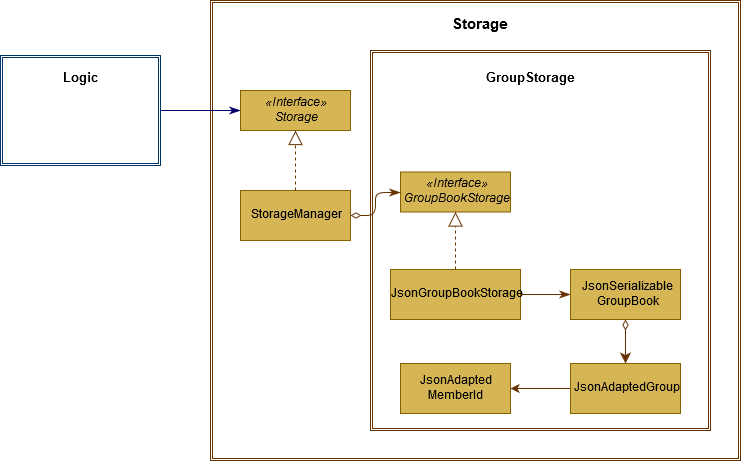

The diagram above was exported from draw.io. Its source (the exported page's mxGraphModel, read from the mxfile embedded in the PNG):
<mxGraphModel dx="1618" dy="418" grid="1" gridSize="10" guides="1" tooltips="1" connect="1" arrows="1" fold="1" page="1" pageScale="1" pageWidth="850" pageHeight="1100" math="0" shadow="0">
  <root>
    <mxCell id="wzVcUJofJRib1u_gXRZS-0" />
    <mxCell id="wzVcUJofJRib1u_gXRZS-1" parent="wzVcUJofJRib1u_gXRZS-0" />
    <mxCell id="ePzRHHH1vQJWKgltH8tp-0" value="" style="shape=ext;double=1;rounded=0;whiteSpace=wrap;html=1;fillColor=none;strokeColor=#663300;" parent="wzVcUJofJRib1u_gXRZS-1" vertex="1">
      <mxGeometry x="-20" y="50" width="560" height="460" as="geometry" />
    </mxCell>
    <mxCell id="ePzRHHH1vQJWKgltH8tp-2" value="" style="shape=ext;double=1;rounded=0;whiteSpace=wrap;html=1;fillColor=none;strokeColor=#663300;" parent="wzVcUJofJRib1u_gXRZS-1" vertex="1">
      <mxGeometry x="140" y="100" width="370" height="380" as="geometry" />
    </mxCell>
    <mxCell id="ePzRHHH1vQJWKgltH8tp-3" value="&lt;i&gt;«Interface»&lt;br&gt;AddressBookStorage&lt;/i&gt;" style="html=1;fillColor=#D6B555;strokeColor=#876100;" parent="wzVcUJofJRib1u_gXRZS-1" vertex="1">
      <mxGeometry x="158.5" y="231" width="133" height="49" as="geometry" />
    </mxCell>
    <mxCell id="ePzRHHH1vQJWKgltH8tp-4" style="edgeStyle=orthogonalEdgeStyle;rounded=1;orthogonalLoop=1;jettySize=auto;html=1;entryX=0;entryY=0.5;entryDx=0;entryDy=0;startArrow=diamondThin;startFill=0;startSize=8;endArrow=classicThin;endFill=1;endSize=8;strokeColor=#663300;" parent="wzVcUJofJRib1u_gXRZS-1" source="ePzRHHH1vQJWKgltH8tp-5" target="ePzRHHH1vQJWKgltH8tp-3" edge="1">
      <mxGeometry relative="1" as="geometry" />
    </mxCell>
    <mxCell id="ePzRHHH1vQJWKgltH8tp-5" value="StorageManager" style="html=1;fillColor=#D6B555;strokeColor=#876100;fontStyle=0" parent="wzVcUJofJRib1u_gXRZS-1" vertex="1">
      <mxGeometry x="10" y="240" width="110" height="50" as="geometry" />
    </mxCell>
    <mxCell id="ePzRHHH1vQJWKgltH8tp-6" style="orthogonalLoop=1;jettySize=auto;html=1;startArrow=none;startFill=0;endArrow=classicThin;endFill=1;strokeColor=#663300;entryX=0;entryY=0.5;entryDx=0;entryDy=0;endSize=8;startSize=8;dashed=1;" parent="wzVcUJofJRib1u_gXRZS-1" source="ePzRHHH1vQJWKgltH8tp-7" target="ePzRHHH1vQJWKgltH8tp-9" edge="1">
      <mxGeometry relative="1" as="geometry">
        <mxPoint x="345" y="346.5" as="targetPoint" />
      </mxGeometry>
    </mxCell>
    <mxCell id="ePzRHHH1vQJWKgltH8tp-7" value="JsonAddressBookStorage" style="html=1;fillColor=#D6B555;strokeColor=#876100;fontStyle=0" parent="wzVcUJofJRib1u_gXRZS-1" vertex="1">
      <mxGeometry x="150" y="315" width="150" height="35" as="geometry" />
    </mxCell>
    <mxCell id="ePzRHHH1vQJWKgltH8tp-8" style="edgeStyle=orthogonalEdgeStyle;rounded=0;orthogonalLoop=1;jettySize=auto;html=1;entryX=0.5;entryY=0;entryDx=0;entryDy=0;startArrow=diamondThin;startFill=0;startSize=8;endArrow=classic;endFill=1;endSize=8;strokeColor=#663300;" parent="wzVcUJofJRib1u_gXRZS-1" source="ePzRHHH1vQJWKgltH8tp-9" target="ePzRHHH1vQJWKgltH8tp-11" edge="1">
      <mxGeometry relative="1" as="geometry" />
    </mxCell>
    <mxCell id="ePzRHHH1vQJWKgltH8tp-9" value="&lt;div&gt;JsonSerializable&lt;/div&gt;&lt;div&gt;AddressBook&lt;/div&gt;" style="html=1;fillColor=#D6B555;strokeColor=#876100;fontStyle=0" parent="wzVcUJofJRib1u_gXRZS-1" vertex="1">
      <mxGeometry x="345" y="307.5" width="110" height="50" as="geometry" />
    </mxCell>
    <mxCell id="ePzRHHH1vQJWKgltH8tp-11" value="JsonAdaptedContact" style="html=1;fillColor=#D6B555;strokeColor=#876100;fontStyle=0" parent="wzVcUJofJRib1u_gXRZS-1" vertex="1">
      <mxGeometry x="341.5" y="410" width="117" height="53" as="geometry" />
    </mxCell>
    <mxCell id="ePzRHHH1vQJWKgltH8tp-13" style="orthogonalLoop=1;jettySize=auto;html=1;startArrow=none;startFill=0;endArrow=classicThin;endFill=1;entryX=0;entryY=0.5;entryDx=0;entryDy=0;strokeColor=#000066;endSize=8;startSize=8;" parent="wzVcUJofJRib1u_gXRZS-1" source="ePzRHHH1vQJWKgltH8tp-14" target="ePzRHHH1vQJWKgltH8tp-19" edge="1">
      <mxGeometry relative="1" as="geometry" />
    </mxCell>
    <mxCell id="ePzRHHH1vQJWKgltH8tp-14" value="" style="shape=ext;double=1;rounded=0;whiteSpace=wrap;html=1;fillColor=none;strokeColor=#003366;" parent="wzVcUJofJRib1u_gXRZS-1" vertex="1">
      <mxGeometry x="-230" y="105" width="160" height="110" as="geometry" />
    </mxCell>
    <mxCell id="ePzRHHH1vQJWKgltH8tp-15" value="Storage" style="text;align=center;fontStyle=1;verticalAlign=middle;spacingLeft=3;spacingRight=3;strokeColor=none;rotatable=0;points=[[0,0.5],[1,0.5]];portConstraint=eastwest;fontSize=15;" parent="wzVcUJofJRib1u_gXRZS-1" vertex="1">
      <mxGeometry x="210" y="60" width="80" height="26" as="geometry" />
    </mxCell>
    <mxCell id="ePzRHHH1vQJWKgltH8tp-16" value="ContactStorage" style="text;align=center;fontStyle=1;verticalAlign=middle;spacingLeft=3;spacingRight=3;strokeColor=none;rotatable=0;points=[[0,0.5],[1,0.5]];portConstraint=eastwest;fontSize=13;" parent="wzVcUJofJRib1u_gXRZS-1" vertex="1">
      <mxGeometry x="290" y="105" width="80" height="26" as="geometry" />
    </mxCell>
    <mxCell id="ePzRHHH1vQJWKgltH8tp-17" value="Logic" style="text;align=center;fontStyle=1;verticalAlign=middle;spacingLeft=3;spacingRight=3;strokeColor=none;rotatable=0;points=[[0,0.5],[1,0.5]];portConstraint=eastwest;fontSize=13;" parent="wzVcUJofJRib1u_gXRZS-1" vertex="1">
      <mxGeometry x="-190" y="114" width="80" height="26" as="geometry" />
    </mxCell>
    <mxCell id="ePzRHHH1vQJWKgltH8tp-18" value="" style="endArrow=block;dashed=1;endFill=0;endSize=12;html=1;exitX=0.5;exitY=0;exitDx=0;exitDy=0;entryX=0.5;entryY=1;entryDx=0;entryDy=0;curved=1;strokeColor=#663300;" parent="wzVcUJofJRib1u_gXRZS-1" source="ePzRHHH1vQJWKgltH8tp-7" target="ePzRHHH1vQJWKgltH8tp-3" edge="1">
      <mxGeometry width="160" relative="1" as="geometry">
        <mxPoint x="160" y="426" as="sourcePoint" />
        <mxPoint x="320" y="426" as="targetPoint" />
      </mxGeometry>
    </mxCell>
    <mxCell id="ePzRHHH1vQJWKgltH8tp-19" value="&lt;span&gt;«Interface»&lt;/span&gt;&lt;br&gt;Storage" style="html=1;fillColor=#D6B555;strokeColor=#876100;fontStyle=2" parent="wzVcUJofJRib1u_gXRZS-1" vertex="1">
      <mxGeometry x="10" y="140" width="110" height="40" as="geometry" />
    </mxCell>
    <mxCell id="ePzRHHH1vQJWKgltH8tp-20" value="" style="endArrow=block;dashed=1;endFill=0;endSize=12;html=1;curved=1;entryX=0.5;entryY=1;entryDx=0;entryDy=0;exitX=0.5;exitY=0;exitDx=0;exitDy=0;strokeColor=#663300;" parent="wzVcUJofJRib1u_gXRZS-1" source="ePzRHHH1vQJWKgltH8tp-5" target="ePzRHHH1vQJWKgltH8tp-19" edge="1">
      <mxGeometry width="160" relative="1" as="geometry">
        <mxPoint x="65" y="230" as="sourcePoint" />
        <mxPoint x="65" y="190" as="targetPoint" />
      </mxGeometry>
    </mxCell>
  </root>
</mxGraphModel>